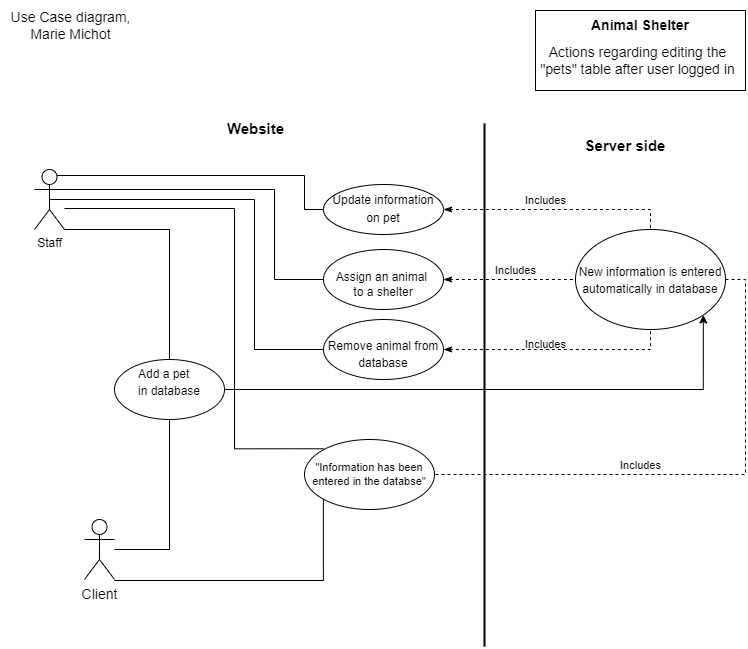

The diagram above was exported from draw.io. Its source (the exported page's mxGraphModel, read from the mxfile embedded in the PNG):
<mxGraphModel dx="1184" dy="599" grid="1" gridSize="10" guides="1" tooltips="1" connect="1" arrows="1" fold="1" page="1" pageScale="1" pageWidth="827" pageHeight="1169" math="0" shadow="0">
  <root>
    <mxCell id="0" />
    <mxCell id="1" parent="0" />
    <mxCell id="asz80kk4Sn4AFeid6jjL-7" value="" style="rounded=0;whiteSpace=wrap;html=1;labelBackgroundColor=none;fontFamily=Helvetica;fontSize=15;fontColor=#000000;" parent="1" vertex="1">
      <mxGeometry x="560" y="20" width="210" height="80" as="geometry" />
    </mxCell>
    <mxCell id="asz80kk4Sn4AFeid6jjL-5" style="edgeStyle=orthogonalEdgeStyle;rounded=0;orthogonalLoop=1;jettySize=auto;html=1;exitX=0;exitY=0;exitDx=0;exitDy=0;fontFamily=Helvetica;fontSize=11;fontColor=#000000;endArrow=none;endFill=0;" parent="1" edge="1">
      <mxGeometry relative="1" as="geometry">
        <Array as="points">
          <mxPoint x="259" y="458" />
          <mxPoint x="259" y="218" />
        </Array>
        <mxPoint x="348.0380592228744" y="458.25126265847075" as="sourcePoint" />
        <mxPoint x="89" y="218" as="targetPoint" />
      </mxGeometry>
    </mxCell>
    <mxCell id="oAJGLkmEongJerFB_RYX-11" style="edgeStyle=orthogonalEdgeStyle;rounded=0;orthogonalLoop=1;jettySize=auto;html=1;exitX=0.75;exitY=0.1;exitDx=0;exitDy=0;exitPerimeter=0;entryX=0;entryY=0.5;entryDx=0;entryDy=0;strokeColor=default;strokeWidth=1;fontSize=12;endArrow=none;endFill=0;" parent="1" source="63owCVcwYDsGx2ZVnR_z-1" target="63owCVcwYDsGx2ZVnR_z-8" edge="1">
      <mxGeometry relative="1" as="geometry">
        <Array as="points">
          <mxPoint x="329" y="185" />
          <mxPoint x="329" y="219" />
        </Array>
      </mxGeometry>
    </mxCell>
    <mxCell id="oAJGLkmEongJerFB_RYX-12" style="edgeStyle=orthogonalEdgeStyle;rounded=0;orthogonalLoop=1;jettySize=auto;html=1;strokeColor=default;strokeWidth=1;fontSize=12;exitX=1;exitY=1;exitDx=0;exitDy=0;exitPerimeter=0;endArrow=none;endFill=0;" parent="1" source="63owCVcwYDsGx2ZVnR_z-1" target="63owCVcwYDsGx2ZVnR_z-6" edge="1">
      <mxGeometry relative="1" as="geometry">
        <mxPoint x="89" y="249" as="sourcePoint" />
        <Array as="points">
          <mxPoint x="194" y="239" />
        </Array>
      </mxGeometry>
    </mxCell>
    <mxCell id="oAJGLkmEongJerFB_RYX-13" style="edgeStyle=orthogonalEdgeStyle;rounded=0;orthogonalLoop=1;jettySize=auto;html=1;exitX=1;exitY=0.3333333333333333;exitDx=0;exitDy=0;exitPerimeter=0;entryX=0;entryY=0.5;entryDx=0;entryDy=0;strokeColor=default;strokeWidth=1;fontSize=12;endArrow=none;endFill=0;" parent="1" source="63owCVcwYDsGx2ZVnR_z-1" target="63owCVcwYDsGx2ZVnR_z-10" edge="1">
      <mxGeometry relative="1" as="geometry">
        <Array as="points">
          <mxPoint x="299" y="199" />
          <mxPoint x="299" y="289" />
        </Array>
      </mxGeometry>
    </mxCell>
    <mxCell id="oAJGLkmEongJerFB_RYX-14" style="edgeStyle=orthogonalEdgeStyle;rounded=0;orthogonalLoop=1;jettySize=auto;html=1;exitX=0.5;exitY=0.5;exitDx=0;exitDy=0;exitPerimeter=0;entryX=0;entryY=0.5;entryDx=0;entryDy=0;strokeColor=default;strokeWidth=1;fontSize=12;endArrow=none;endFill=0;" parent="1" source="63owCVcwYDsGx2ZVnR_z-1" target="63owCVcwYDsGx2ZVnR_z-12" edge="1">
      <mxGeometry relative="1" as="geometry">
        <Array as="points">
          <mxPoint x="279" y="209" />
          <mxPoint x="279" y="359" />
        </Array>
      </mxGeometry>
    </mxCell>
    <mxCell id="63owCVcwYDsGx2ZVnR_z-1" value="Staff" style="shape=umlActor;verticalLabelPosition=bottom;verticalAlign=top;html=1;outlineConnect=0;sketch=0;shadow=0;" parent="1" vertex="1">
      <mxGeometry x="59" y="179" width="30" height="60" as="geometry" />
    </mxCell>
    <mxCell id="oAJGLkmEongJerFB_RYX-7" style="edgeStyle=orthogonalEdgeStyle;rounded=0;orthogonalLoop=1;jettySize=auto;html=1;entryX=0.5;entryY=0;entryDx=0;entryDy=0;strokeColor=default;strokeWidth=1;fontSize=12;endArrow=none;endFill=0;dashed=1;startArrow=classicThin;startFill=1;" parent="1" source="63owCVcwYDsGx2ZVnR_z-8" target="oAJGLkmEongJerFB_RYX-6" edge="1">
      <mxGeometry relative="1" as="geometry" />
    </mxCell>
    <mxCell id="asz80kk4Sn4AFeid6jjL-6" style="edgeStyle=orthogonalEdgeStyle;rounded=0;orthogonalLoop=1;jettySize=auto;html=1;exitX=1;exitY=0.5;exitDx=0;exitDy=0;entryX=1;entryY=1;entryDx=0;entryDy=0;fontFamily=Helvetica;fontSize=11;fontColor=#000000;" parent="1" source="63owCVcwYDsGx2ZVnR_z-6" target="oAJGLkmEongJerFB_RYX-6" edge="1">
      <mxGeometry relative="1" as="geometry" />
    </mxCell>
    <mxCell id="63owCVcwYDsGx2ZVnR_z-6" value="&lt;div style=&quot;text-align: justify; line-height: 140%;&quot;&gt;&lt;span style=&quot;background-color: initial;&quot;&gt;Add a pet&amp;nbsp;&lt;/span&gt;&lt;br&gt;&lt;/div&gt;&lt;div style=&quot;text-align: justify; line-height: 140%;&quot;&gt;&lt;span style=&quot;background-color: initial;&quot;&gt;&lt;font style=&quot;font-size: 12px;&quot;&gt;in database&lt;/font&gt;&lt;/span&gt;&lt;/div&gt;" style="ellipse;whiteSpace=wrap;html=1;verticalAlign=top;sketch=0;shadow=0;" parent="1" vertex="1">
      <mxGeometry x="139" y="369" width="110" height="60" as="geometry" />
    </mxCell>
    <mxCell id="63owCVcwYDsGx2ZVnR_z-8" value="&lt;div style=&quot;line-height: 150%;&quot;&gt;&lt;span style=&quot;background-color: initial;&quot;&gt;Update information on pet&lt;/span&gt;&lt;/div&gt;" style="ellipse;whiteSpace=wrap;html=1;verticalAlign=top;sketch=0;shadow=0;align=center;" parent="1" vertex="1">
      <mxGeometry x="348" y="194" width="120" height="50" as="geometry" />
    </mxCell>
    <mxCell id="oAJGLkmEongJerFB_RYX-8" style="edgeStyle=orthogonalEdgeStyle;rounded=0;orthogonalLoop=1;jettySize=auto;html=1;exitX=1;exitY=0.5;exitDx=0;exitDy=0;entryX=0;entryY=0.5;entryDx=0;entryDy=0;strokeColor=default;strokeWidth=1;fontSize=12;endArrow=none;endFill=0;dashed=1;startArrow=classicThin;startFill=1;" parent="1" source="63owCVcwYDsGx2ZVnR_z-10" target="oAJGLkmEongJerFB_RYX-6" edge="1">
      <mxGeometry relative="1" as="geometry" />
    </mxCell>
    <mxCell id="63owCVcwYDsGx2ZVnR_z-10" value="&lt;div style=&quot;text-align: justify;&quot;&gt;&lt;span style=&quot;background-color: initial;&quot;&gt;&lt;font style=&quot;font-size: 10px;&quot;&gt;&lt;br&gt;&lt;/font&gt;&lt;/span&gt;&lt;/div&gt;&lt;div style=&quot;&quot;&gt;Assign an animal&amp;nbsp;&lt;/div&gt;&lt;div style=&quot;&quot;&gt;to&amp;nbsp;&lt;span style=&quot;background-color: initial;&quot;&gt;a shelter&lt;/span&gt;&lt;/div&gt;" style="ellipse;whiteSpace=wrap;html=1;verticalAlign=top;sketch=0;shadow=0;" parent="1" vertex="1">
      <mxGeometry x="348" y="259" width="120" height="60" as="geometry" />
    </mxCell>
    <mxCell id="oAJGLkmEongJerFB_RYX-9" style="edgeStyle=orthogonalEdgeStyle;rounded=0;orthogonalLoop=1;jettySize=auto;html=1;entryX=0.5;entryY=1;entryDx=0;entryDy=0;strokeColor=default;strokeWidth=1;fontSize=12;dashed=1;startArrow=classicThin;startFill=1;endArrow=none;endFill=0;" parent="1" source="63owCVcwYDsGx2ZVnR_z-12" target="oAJGLkmEongJerFB_RYX-6" edge="1">
      <mxGeometry relative="1" as="geometry" />
    </mxCell>
    <mxCell id="63owCVcwYDsGx2ZVnR_z-12" value="&lt;p style=&quot;line-height: 140%;&quot;&gt;Remove animal from database&lt;/p&gt;" style="ellipse;whiteSpace=wrap;html=1;verticalAlign=top;sketch=0;shadow=0;" parent="1" vertex="1">
      <mxGeometry x="348" y="329" width="120" height="60" as="geometry" />
    </mxCell>
    <mxCell id="63owCVcwYDsGx2ZVnR_z-19" value="&lt;b&gt;&lt;font style=&quot;font-size: 14px;&quot;&gt;Animal Shelter&lt;/font&gt;&lt;/b&gt;" style="text;html=1;strokeColor=none;fillColor=none;align=center;verticalAlign=middle;whiteSpace=wrap;rounded=0;shadow=0;sketch=0;fontSize=12;" parent="1" vertex="1">
      <mxGeometry x="605" y="20" width="120" height="30" as="geometry" />
    </mxCell>
    <mxCell id="63owCVcwYDsGx2ZVnR_z-20" value="Actions regarding editing the &quot;pets&quot; table after user logged in" style="text;html=1;strokeColor=none;fillColor=none;align=center;verticalAlign=middle;whiteSpace=wrap;rounded=0;shadow=0;sketch=0;fontSize=14;" parent="1" vertex="1">
      <mxGeometry x="560" y="35" width="205" height="70" as="geometry" />
    </mxCell>
    <mxCell id="oAJGLkmEongJerFB_RYX-5" style="edgeStyle=orthogonalEdgeStyle;rounded=0;orthogonalLoop=1;jettySize=auto;html=1;entryX=0.5;entryY=1;entryDx=0;entryDy=0;strokeColor=default;strokeWidth=1;fontSize=14;endArrow=none;endFill=0;" parent="1" source="63owCVcwYDsGx2ZVnR_z-21" target="63owCVcwYDsGx2ZVnR_z-6" edge="1">
      <mxGeometry relative="1" as="geometry">
        <Array as="points">
          <mxPoint x="194" y="559" />
        </Array>
      </mxGeometry>
    </mxCell>
    <mxCell id="63owCVcwYDsGx2ZVnR_z-21" value="Client" style="shape=umlActor;verticalLabelPosition=bottom;verticalAlign=top;html=1;outlineConnect=0;shadow=0;sketch=0;fontSize=14;" parent="1" vertex="1">
      <mxGeometry x="109" y="529" width="30" height="60" as="geometry" />
    </mxCell>
    <mxCell id="63owCVcwYDsGx2ZVnR_z-26" value="&lt;b&gt;&lt;font style=&quot;font-size: 15px;&quot;&gt;Server side&lt;/font&gt;&lt;/b&gt;" style="text;html=1;strokeColor=none;fillColor=none;align=center;verticalAlign=middle;whiteSpace=wrap;rounded=0;shadow=0;sketch=0;fontSize=14;" parent="1" vertex="1">
      <mxGeometry x="605" y="140" width="90" height="30" as="geometry" />
    </mxCell>
    <mxCell id="oAJGLkmEongJerFB_RYX-1" value="&lt;font size=&quot;1&quot; style=&quot;&quot;&gt;&lt;b style=&quot;font-size: 15px;&quot;&gt;Website&lt;/b&gt;&lt;/font&gt;" style="text;html=1;align=center;verticalAlign=middle;resizable=0;points=[];autosize=1;strokeColor=none;fillColor=none;" parent="1" vertex="1">
      <mxGeometry x="240" y="123" width="80" height="30" as="geometry" />
    </mxCell>
    <mxCell id="oAJGLkmEongJerFB_RYX-2" value="" style="endArrow=none;html=1;rounded=0;fontSize=14;strokeWidth=2;strokeColor=default;" parent="1" edge="1">
      <mxGeometry width="50" height="50" relative="1" as="geometry">
        <mxPoint x="509" y="656.0476306733631" as="sourcePoint" />
        <mxPoint x="509" y="133" as="targetPoint" />
      </mxGeometry>
    </mxCell>
    <mxCell id="asz80kk4Sn4AFeid6jjL-3" style="edgeStyle=orthogonalEdgeStyle;rounded=0;orthogonalLoop=1;jettySize=auto;html=1;entryX=1;entryY=0.5;entryDx=0;entryDy=0;fontFamily=Helvetica;fontSize=11;fontColor=#000000;startArrow=none;startFill=0;dashed=1;endArrow=none;endFill=0;" parent="1" source="oAJGLkmEongJerFB_RYX-6" target="asz80kk4Sn4AFeid6jjL-2" edge="1">
      <mxGeometry relative="1" as="geometry">
        <Array as="points">
          <mxPoint x="770" y="289" />
          <mxPoint x="770" y="484" />
        </Array>
      </mxGeometry>
    </mxCell>
    <mxCell id="oAJGLkmEongJerFB_RYX-6" value="&lt;font style=&quot;font-size: 12px;&quot;&gt;New information is entered automatically in database&lt;/font&gt;" style="ellipse;whiteSpace=wrap;html=1;fontSize=14;" parent="1" vertex="1">
      <mxGeometry x="600" y="239" width="150" height="100" as="geometry" />
    </mxCell>
    <mxCell id="asz80kk4Sn4AFeid6jjL-4" style="edgeStyle=orthogonalEdgeStyle;rounded=0;orthogonalLoop=1;jettySize=auto;html=1;exitX=0;exitY=1;exitDx=0;exitDy=0;entryX=1;entryY=1;entryDx=0;entryDy=0;entryPerimeter=0;fontFamily=Helvetica;fontSize=11;fontColor=#000000;endArrow=none;endFill=0;" parent="1" source="asz80kk4Sn4AFeid6jjL-2" target="63owCVcwYDsGx2ZVnR_z-21" edge="1">
      <mxGeometry relative="1" as="geometry">
        <Array as="points">
          <mxPoint x="348" y="590" />
        </Array>
      </mxGeometry>
    </mxCell>
    <mxCell id="asz80kk4Sn4AFeid6jjL-2" value="&quot;Information has been entered in the databse&quot;" style="ellipse;whiteSpace=wrap;html=1;labelBackgroundColor=none;fontFamily=Helvetica;fontSize=11;fontColor=#000000;" parent="1" vertex="1">
      <mxGeometry x="329" y="449" width="130" height="70" as="geometry" />
    </mxCell>
    <mxCell id="FEAs6UR9j298MbKI_RIm-2" value="&lt;font style=&quot;font-size: 14px;&quot;&gt;Use Case diagram,&lt;br&gt;Marie Michot&lt;/font&gt;" style="text;html=1;align=center;verticalAlign=middle;resizable=0;points=[];autosize=1;strokeColor=none;fillColor=none;fontSize=13;fontFamily=Helvetica;fontColor=#000000;" parent="1" vertex="1">
      <mxGeometry x="25" y="10" width="140" height="50" as="geometry" />
    </mxCell>
    <mxCell id="fGHuoL7SWMyXcq77cb1A-1" value="Includes" style="text;html=1;align=center;verticalAlign=middle;resizable=0;points=[];autosize=1;strokeColor=none;fillColor=none;fontSize=11;" vertex="1" parent="1">
      <mxGeometry x="540" y="195" width="60" height="30" as="geometry" />
    </mxCell>
    <mxCell id="fGHuoL7SWMyXcq77cb1A-2" value="Includes" style="text;html=1;align=center;verticalAlign=middle;resizable=0;points=[];autosize=1;strokeColor=none;fillColor=none;fontSize=11;" vertex="1" parent="1">
      <mxGeometry x="510" y="265" width="60" height="30" as="geometry" />
    </mxCell>
    <mxCell id="fGHuoL7SWMyXcq77cb1A-3" value="Includes" style="text;html=1;align=center;verticalAlign=middle;resizable=0;points=[];autosize=1;strokeColor=none;fillColor=none;fontSize=11;" vertex="1" parent="1">
      <mxGeometry x="540" y="339" width="60" height="30" as="geometry" />
    </mxCell>
    <mxCell id="fGHuoL7SWMyXcq77cb1A-4" value="Includes" style="text;html=1;align=center;verticalAlign=middle;resizable=0;points=[];autosize=1;strokeColor=none;fillColor=none;fontSize=11;" vertex="1" parent="1">
      <mxGeometry x="635" y="460" width="60" height="30" as="geometry" />
    </mxCell>
  </root>
</mxGraphModel>